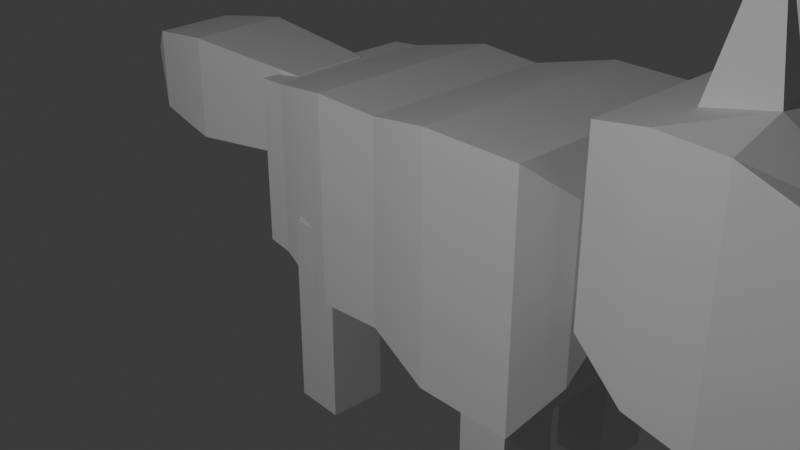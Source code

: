 # Source: 1_Alvin.blend  (saved by Blender 5.2.45; exported with 4.5.12 LTS)
import bpy
from mathutils import Matrix  # noqa: F401  (used for matrix-valued properties, if any)

bpy.ops.wm.read_factory_settings(use_empty=True)
scene = bpy.context.scene
scene.name = 'Scene'

# ---- collections
col_collection = bpy.data.collections.new('Collection'); scene.collection.children.link(col_collection)

# ---- materials (node trees are filled in below, after node groups)
mat_mi = bpy.data.materials.new('mi')

# ---- material node trees
mat_mi.use_nodes = True; mat_mi.node_tree.nodes.clear()
_N = mat_mi.node_tree.nodes; _L = mat_mi.node_tree.links
n0 = _N.new('ShaderNodeBsdfPrincipled'); n0.name = 'Principled BSDF'; n0.location = (-200, 100)
n0.inputs[10].default_value = 0.005
n1 = _N.new('ShaderNodeOutputMaterial'); n1.name = 'Material Output'; n1.location = (200, 100)
_L.new(n0.outputs[0], n1.inputs[0])
n1.is_active_output = True

# ---- world
world_world = bpy.data.worlds.new('World'); scene.world = world_world
world_world.use_nodes = True; world_world.node_tree.nodes.clear()
_N = world_world.node_tree.nodes; _L = world_world.node_tree.links
n0 = _N.new('ShaderNodeOutputWorld'); n0.name = 'World Output'; n0.location = (200, 100)
n1 = _N.new('ShaderNodeBackground'); n1.name = 'Background'; n1.location = (-200, 100)
n1.inputs[0].default_value = (0.05088, 0.05088, 0.05088, 1.0)
_L.new(n1.outputs[0], n0.inputs[0])
n0.is_active_output = True
world_world.color = (0.05088, 0.05088, 0.05088)
world_world.sun_shadow_jitter_overblur = 0.0

# ---- cameras
cam_camera = bpy.data.cameras.new('Camera')
cam_camera.clip_end = 100.0
cam_camera.ortho_scale = 7.314

# ---- lights
light_light = bpy.data.lights.new('Light', 'POINT')
light_light.energy = 1000.0
light_light.shadow_soft_size = 0.1

# ---- meshes
me_cube_001 = bpy.data.meshes.new('Cube.001')
me_cube_001.from_pydata([(-1.065, 3.36, -1.98), (-1.065, 3.36, -2.55), (-1.065, 2.79, -1.98), (-1.065, 2.79, -2.55), (-2.241, 2.222, -3.437), (-2.241, 3.928, -1.731), (-2.241, 3.928, -3.437), (-2.241, 2.222, -1.731), (-1.827, 4.075, -3.584), (-1.827, 4.075, -1.584), (-1.827, 2.075, -3.584), (-1.827, 2.075, -1.584), (-2.606, 2.2, -1.709), (-2.606, 3.95, -3.459), (-2.606, 2.2, -3.459), (-2.606, 3.95, -1.709), (-1.301, 2.075, -3.584), (-1.301, 4.075, -1.584), (-1.301, 4.075, -3.584), (-1.301, 2.075, -1.584), (-1.153, 2.391, -3.209), (-1.153, 3.759, -1.842), (-1.153, 3.759, -3.209), (-1.153, 2.391, -1.842), (-3.021, 3.804, -1.838), (-3.021, 3.804, -3.295), (-3.021, 2.346, -1.838), (-3.021, 2.346, -3.295), (-3.178, 3.785, -1.856), (-3.178, 3.785, -3.277), (-3.178, 2.365, -1.856), (-3.178, 2.365, -3.277), (-3.195, 3.392, -1.948), (-3.195, 3.392, -2.582), (-3.195, 2.758, -1.948), (-3.195, 2.758, -2.582), (-3.257, 3.392, -1.948), (-3.257, 3.392, -2.582), (-3.257, 2.758, -1.948), (-3.257, 2.758, -2.582), (-0.932, 2.79, -1.98), (-0.932, 2.79, -2.55), (-0.932, 3.36, -1.98), (-0.932, 3.36, -2.55)], [], [(15, 24, 26, 12), (22, 1, 3, 20), (14, 12, 26, 27), (3, 1, 43, 41), (22, 21, 0, 1), (13, 6, 4, 14), (13, 15, 5, 6), (17, 9, 11, 19), (6, 8, 10, 4), (16, 19, 11, 10), (6, 5, 9, 8), (10, 11, 7, 4), (9, 5, 7, 11), (25, 24, 15, 13), (25, 13, 14, 27), (4, 7, 12, 14), (5, 15, 12, 7), (20, 23, 19, 16), (21, 17, 19, 23), (8, 9, 17, 18), (8, 18, 16, 10), (0, 21, 23, 2), (3, 2, 23, 20), (18, 17, 21, 22), (18, 22, 20, 16), (25, 27, 31, 29), (24, 25, 29, 28), (27, 26, 30, 31), (26, 24, 28, 30), (35, 34, 38, 39), (33, 32, 28, 29), (32, 34, 30, 28), (34, 35, 31, 30), (35, 33, 29, 31), (39, 38, 36, 37), (32, 33, 37, 36), (33, 35, 39, 37), (34, 32, 36, 38), (43, 42, 40, 41), (2, 3, 41, 40), (1, 0, 42, 43), (0, 2, 40, 42)])
_uv = me_cube_001.uv_layers.new(name='UVMap')
_uv.uv.foreach_set('vector', [0.8208, 0.5, 0.875, 0.5, 0.875, 0.75, 0.8208, 0.75, 0.359, 0.5, 0.375, 0.5, 0.375, 0.75, 0.359, 0.75, 0.375, 0.9458, 0.625, 0.9458, 0.625, 1.0, 0.375, 1.0, 0.375, 0.75, 0.375, 0.5, 0.375, 0.5, 0.375, 0.75, 0.375, 0.484, 0.625, 0.484, 0.625, 0.5, 0.375, 0.5, 0.1792, 0.5, 0.2334, 0.5, 0.2334, 0.75, 0.1792, 0.75, 0.375, 0.3042, 0.625, 0.3042, 0.625, 0.3584, 0.375, 0.3584, 0.6571, 0.5, 0.7228, 0.5, 0.7228, 0.75, 0.6571, 0.75, 0.2334, 0.5, 0.2772, 0.5, 0.2772, 0.75, 0.2334, 0.75, 0.375, 0.7821, 0.625, 0.7821, 0.625, 0.8478, 0.375, 0.8478, 0.375, 0.3584, 0.625, 0.3584, 0.625, 0.4022, 0.375, 0.4022, 0.375, 0.8478, 0.625, 0.8478, 0.625, 0.8916, 0.375, 0.8916, 0.7228, 0.5, 0.7666, 0.5, 0.7666, 0.75, 0.7228, 0.75, 0.375, 0.25, 0.625, 0.25, 0.625, 0.3042, 0.375, 0.3042, 0.125, 0.5, 0.1792, 0.5, 0.1792, 0.75, 0.125, 0.75, 0.375, 0.8916, 0.625, 0.8916, 0.625, 0.9458, 0.375, 0.9458, 0.7666, 0.5, 0.8208, 0.5, 0.8208, 0.75, 0.7666, 0.75, 0.375, 0.766, 0.625, 0.766, 0.625, 0.7821, 0.375, 0.7821, 0.641, 0.5, 0.6571, 0.5, 0.6571, 0.75, 0.641, 0.75, 0.375, 0.4022, 0.625, 0.4022, 0.625, 0.4679, 0.375, 0.4679, 0.2772, 0.5, 0.3429, 0.5, 0.3429, 0.75, 0.2772, 0.75, 0.625, 0.5, 0.641, 0.5, 0.641, 0.75, 0.625, 0.75, 0.375, 0.75, 0.625, 0.75, 0.625, 0.766, 0.375, 0.766, 0.375, 0.4679, 0.625, 0.4679, 0.625, 0.484, 0.375, 0.484, 0.3429, 0.5, 0.359, 0.5, 0.359, 0.75, 0.3429, 0.75, 0.125, 0.5, 0.125, 0.75, 0.125, 0.75, 0.125, 0.5, 0.625, 0.25, 0.375, 0.25, 0.375, 0.25, 0.625, 0.25, 0.375, 1.0, 0.625, 1.0, 0.625, 1.0, 0.375, 1.0, 0.875, 0.75, 0.875, 0.5, 0.875, 0.5, 0.875, 0.75, 0.3917, 0.01673, 0.6083, 0.01673, 0.6083, 0.01673, 0.3917, 0.01673, 0.3917, 0.2333, 0.6083, 0.2333, 0.625, 0.25, 0.375, 0.25, 0.6083, 0.2333, 0.6083, 0.01673, 0.625, 0.0, 0.625, 0.25, 0.6083, 0.01673, 0.3917, 0.01673, 0.375, 0.0, 0.625, 0.0, 0.3917, 0.01673, 0.3917, 0.2333, 0.375, 0.25, 0.375, 0.0, 0.3917, 0.01673, 0.6083, 0.01673, 0.6083, 0.2333, 0.3917, 0.2333, 0.6083, 0.2333, 0.3917, 0.2333, 0.3917, 0.2333, 0.6083, 0.2333, 0.3917, 0.2333, 0.3917, 0.01673, 0.3917, 0.01673, 0.3917, 0.2333, 0.6083, 0.01673, 0.6083, 0.2333, 0.6083, 0.2333, 0.6083, 0.01673, 0.375, 0.5, 0.625, 0.5, 0.625, 0.75, 0.375, 0.75, 0.625, 0.75, 0.375, 0.75, 0.375, 0.75, 0.625, 0.75, 0.375, 0.5, 0.625, 0.5, 0.625, 0.5, 0.375, 0.5, 0.625, 0.5, 0.625, 0.75, 0.625, 0.75, 0.625, 0.5])
me_cube_001.update()
me_cube_002 = bpy.data.meshes.new('Cube.002')
me_cube_002.from_pydata([(-1.971, 0.883, -1.993), (-1.792, 0.8946, -3.649), (-1.971, -0.9063, -1.993), (-1.792, -0.8946, -3.649), (-3.908, 0.8043, -1.784), (-3.908, 0.8043, -3.388), (-3.908, -0.7992, -1.784), (-3.908, -0.7992, -3.388), (-1.792, -0.8946, -2.276), (-1.792, 0.8946, -2.276), (-3.908, 0.8043, -2.347), (-3.908, -0.7992, -2.347), (-1.792, -0.8946, -2.821), (-1.792, 0.8946, -2.821), (-3.908, 0.8043, -2.76), (-3.908, -0.7992, -2.76), (-1.792, -0.5141, -3.649), (-3.908, -0.3871, -3.388), (-3.908, -0.3871, -1.784), (-1.971, -0.5258, -1.993), (-1.792, -0.5141, -2.276), (-3.908, -0.3871, -2.347), (-3.908, -0.3871, -2.76), (-1.792, -0.5141, -2.821), (-1.792, 0.5561, -3.649), (-3.908, 0.424, -1.784), (-3.908, 0.424, -2.347), (-3.908, 0.424, -2.76), (-3.908, 0.424, -3.388), (-1.971, 0.5444, -1.993), (-1.792, 0.5561, -2.276), (-1.792, 0.5561, -2.821), (-1.087, 0.5128, -2.854), (-1.087, -0.4709, -2.854), (-1.087, -0.4709, -3.616), (-1.087, 0.5128, -3.616), (-3.322, -1.013, -1.617), (-3.322, 1.013, -3.649), (-3.322, 1.013, -1.617), (-3.322, -1.013, -3.649), (-3.322, 1.013, -2.276), (-3.322, -1.013, -2.276), (-3.322, -1.013, -2.821), (-3.322, 1.013, -2.821), (-3.322, -0.5141, -1.617), (-3.322, -0.5141, -3.649), (-3.322, 0.5561, -3.649), (-3.322, 0.5561, -1.617), (-2.743, 1.046, -1.625), (-2.743, -1.047, -3.732), (-2.743, 1.046, -2.247), (-2.743, 1.046, -2.836), (-2.77, -0.503, -1.497), (-2.763, 0.5592, -1.521), (-2.743, -1.047, -1.625), (-2.743, 1.046, -3.732), (-2.743, -1.047, -2.247), (-2.743, -1.047, -2.836), (-2.743, -0.5564, -3.732), (-2.743, 0.6006, -3.732), (-3.908, -0.1321, -3.388), (-1.971, -0.1893, -1.993), (-1.792, -0.1777, -2.276), (-1.792, -0.1777, -2.821), (-1.792, -0.1777, -3.649), (-3.908, -0.1321, -1.784), (-3.908, -0.1321, -2.347), (-3.908, -0.1321, -2.76), (-1.087, -0.1616, -2.854), (-1.087, -0.1616, -3.616), (-3.322, -0.1777, -3.649), (-3.322, -0.1777, -1.617), (-2.77, -0.2433, -1.497), (-2.743, -0.1927, -3.732), (-1.792, 0.2349, -3.649), (-3.908, 0.1805, -1.784), (-3.908, 0.1805, -2.347), (-3.908, 0.1805, -2.76), (-1.087, 0.2176, -3.616), (-3.908, 0.1805, -3.388), (-1.971, 0.2232, -1.993), (-1.792, 0.2349, -2.276), (-1.792, 0.2349, -2.821), (-1.087, 0.2176, -2.854), (-3.322, 0.2349, -3.649), (-3.322, 0.2349, -1.617), (-2.763, 0.2925, -1.521), (-2.743, 0.2533, -3.732), (-3.116, -0.3003, -0.7274), (-3.116, -0.4107, -0.7274), (-2.9, -0.4089, -0.8579), (-3.129, 0.4651, -0.7272), (-2.894, 0.4678, -0.8337), (-2.9, -0.3237, -0.8579), (-3.129, 0.3456, -0.7272), (-2.894, 0.3686, -0.8337)], [], [(41, 36, 6, 11), (58, 16, 3, 49), (50, 48, 0, 9), (26, 25, 4, 10), (44, 18, 6, 36), (20, 19, 2, 8), (23, 20, 8, 12), (27, 26, 10, 14), (51, 50, 9, 13), (42, 41, 11, 15), (39, 42, 15, 7), (55, 51, 13, 1), (28, 27, 14, 5), (16, 23, 12, 3), (23, 16, 34, 33), (7, 15, 22, 17), (15, 11, 21, 22), (63, 62, 20, 23), (62, 61, 19, 20), (71, 65, 18, 44), (11, 6, 18, 21), (73, 64, 16, 58), (55, 1, 24, 59), (38, 4, 25, 47), (9, 0, 29, 30), (13, 9, 30, 31), (1, 13, 31, 24), (79, 77, 27, 28), (77, 76, 26, 27), (76, 75, 25, 26), (69, 68, 33, 34), (24, 31, 32, 35), (63, 23, 33, 68), (74, 24, 35, 78), (48, 38, 47, 53), (5, 37, 46, 28), (60, 70, 45, 17), (44, 52, 90, 89), (5, 14, 43, 37), (49, 57, 42, 39), (57, 56, 41, 42), (14, 10, 40, 43), (52, 44, 36, 54), (10, 4, 38, 40), (17, 45, 39, 7), (56, 54, 36, 41), (8, 2, 54, 56), (19, 52, 54, 2), (12, 8, 56, 57), (3, 12, 57, 49), (61, 72, 52, 19), (0, 48, 53, 29), (37, 55, 59, 46), (70, 73, 58, 45), (37, 43, 51, 55), (43, 40, 50, 51), (40, 38, 48, 50), (45, 58, 49, 39), (84, 87, 73, 70), (80, 86, 72, 61), (86, 85, 71, 72), (79, 84, 70, 60), (16, 64, 69, 34), (82, 63, 68, 83), (78, 83, 68, 69), (21, 18, 65, 66), (22, 21, 66, 67), (17, 22, 67, 60), (87, 74, 64, 73), (85, 75, 65, 71), (81, 80, 61, 62), (82, 81, 62, 63), (31, 30, 81, 82), (30, 29, 80, 81), (47, 25, 75, 85), (59, 24, 74, 87), (35, 32, 83, 78), (31, 82, 83, 32), (28, 46, 84, 79), (47, 85, 94, 91), (29, 53, 86, 80), (46, 59, 87, 84), (64, 74, 78, 69), (66, 65, 75, 76), (67, 66, 76, 77), (60, 67, 77, 79), (93, 88, 89, 90), (92, 91, 94, 95), (71, 44, 89, 88), (86, 53, 92, 95), (85, 86, 95, 94), (72, 71, 88, 93), (53, 47, 91, 92), (52, 72, 93, 90)])
_uv = me_cube_002.uv_layers.new(name='UVMap')
_uv.uv.foreach_set('vector', [0.5372, 0.1809, 0.625, 0.1809, 0.625, 0.25, 0.5372, 0.25, 0.5126, 0.4358, 0.625, 0.4358, 0.625, 0.5, 0.5126, 0.5, 0.5372, 0.6376, 0.625, 0.6376, 0.625, 0.75, 0.5372, 0.75, 0.5372, 0.9407, 0.625, 0.9407, 0.625, 1.0, 0.5372, 1.0, 0.3059, 0.6858, 0.375, 0.6858, 0.375, 0.75, 0.3059, 0.75, 0.7872, 0.6858, 0.875, 0.6858, 0.875, 0.75, 0.7872, 0.75, 0.7229, 0.6858, 0.7872, 0.6858, 0.7872, 0.75, 0.7229, 0.75, 0.4729, 0.9407, 0.5372, 0.9407, 0.5372, 1.0, 0.4729, 1.0, 0.4729, 0.6376, 0.5372, 0.6376, 0.5372, 0.75, 0.4729, 0.75, 0.4729, 0.1809, 0.5372, 0.1809, 0.5372, 0.25, 0.4729, 0.25, 0.375, 0.1809, 0.4729, 0.1809, 0.4729, 0.25, 0.375, 0.25, 0.375, 0.6376, 0.4729, 0.6376, 0.4729, 0.75, 0.375, 0.75, 0.375, 0.9407, 0.4729, 0.9407, 0.4729, 1.0, 0.375, 1.0, 0.625, 0.6858, 0.7229, 0.6858, 0.7229, 0.75, 0.625, 0.75, 0.7229, 0.6858, 0.625, 0.6858, 0.625, 0.6858, 0.7229, 0.6858, 0.375, 0.75, 0.4729, 0.75, 0.4729, 0.8142, 0.375, 0.8142, 0.4729, 0.75, 0.5372, 0.75, 0.5372, 0.8142, 0.4729, 0.8142, 0.7229, 0.646, 0.7872, 0.646, 0.7872, 0.6858, 0.7229, 0.6858, 0.7872, 0.646, 0.875, 0.646, 0.875, 0.6858, 0.7872, 0.6858, 0.3059, 0.646, 0.375, 0.646, 0.375, 0.6858, 0.3059, 0.6858, 0.5372, 0.75, 0.625, 0.75, 0.625, 0.8142, 0.5372, 0.8142, 0.5126, 0.396, 0.625, 0.396, 0.625, 0.4358, 0.5126, 0.4358, 0.5126, 0.25, 0.625, 0.25, 0.625, 0.3093, 0.5126, 0.3093, 0.3059, 0.5, 0.375, 0.5, 0.375, 0.5593, 0.3059, 0.5593, 0.7872, 0.5, 0.875, 0.5, 0.875, 0.5593, 0.7872, 0.5593, 0.7229, 0.5, 0.7872, 0.5, 0.7872, 0.5593, 0.7229, 0.5593, 0.625, 0.5, 0.7229, 0.5, 0.7229, 0.5593, 0.625, 0.5593, 0.375, 0.9028, 0.4729, 0.9028, 0.4729, 0.9407, 0.375, 0.9407, 0.4729, 0.9028, 0.5372, 0.9028, 0.5372, 0.9407, 0.4729, 0.9407, 0.5372, 0.9028, 0.625, 0.9028, 0.625, 0.9407, 0.5372, 0.9407, 0.625, 0.646, 0.7229, 0.646, 0.7229, 0.6858, 0.625, 0.6858, 0.625, 0.5593, 0.7229, 0.5593, 0.7229, 0.5593, 0.625, 0.5593, 0.7229, 0.646, 0.7229, 0.6858, 0.7229, 0.6858, 0.7229, 0.646, 0.625, 0.3472, 0.625, 0.3093, 0.625, 0.3093, 0.625, 0.3472, 0.2374, 0.5, 0.3059, 0.5, 0.3059, 0.5593, 0.2374, 0.5593, 0.375, 0.25, 0.4441, 0.25, 0.4441, 0.3093, 0.375, 0.3093, 0.375, 0.396, 0.4441, 0.396, 0.4441, 0.4358, 0.375, 0.4358, 0.3059, 0.6858, 0.2374, 0.6858, 0.2374, 0.6858, 0.3059, 0.6858, 0.375, 0.5, 0.4729, 0.5, 0.4729, 0.5691, 0.375, 0.5691, 0.375, 0.1124, 0.4729, 0.1124, 0.4729, 0.1809, 0.375, 0.1809, 0.4729, 0.1124, 0.5372, 0.1124, 0.5372, 0.1809, 0.4729, 0.1809, 0.4729, 0.5, 0.5372, 0.5, 0.5372, 0.5691, 0.4729, 0.5691, 0.2374, 0.6858, 0.3059, 0.6858, 0.3059, 0.75, 0.2374, 0.75, 0.5372, 0.5, 0.625, 0.5, 0.625, 0.5691, 0.5372, 0.5691, 0.375, 0.4358, 0.4441, 0.4358, 0.4441, 0.5, 0.375, 0.5, 0.5372, 0.1124, 0.625, 0.1124, 0.625, 0.1809, 0.5372, 0.1809, 0.5372, 0.0, 0.625, 0.0, 0.625, 0.1124, 0.5372, 0.1124, 0.125, 0.6858, 0.2374, 0.6858, 0.2374, 0.75, 0.125, 0.75, 0.4729, 0.0, 0.5372, 0.0, 0.5372, 0.1124, 0.4729, 0.1124, 0.375, 0.0, 0.4729, 0.0, 0.4729, 0.1124, 0.375, 0.1124, 0.125, 0.646, 0.2374, 0.646, 0.2374, 0.6858, 0.125, 0.6858, 0.125, 0.5, 0.2374, 0.5, 0.2374, 0.5593, 0.125, 0.5593, 0.4441, 0.25, 0.5126, 0.25, 0.5126, 0.3093, 0.4441, 0.3093, 0.4441, 0.396, 0.5126, 0.396, 0.5126, 0.4358, 0.4441, 0.4358, 0.375, 0.5691, 0.4729, 0.5691, 0.4729, 0.6376, 0.375, 0.6376, 0.4729, 0.5691, 0.5372, 0.5691, 0.5372, 0.6376, 0.4729, 0.6376, 0.5372, 0.5691, 0.625, 0.5691, 0.625, 0.6376, 0.5372, 0.6376, 0.4441, 0.4358, 0.5126, 0.4358, 0.5126, 0.5, 0.4441, 0.5, 0.4441, 0.3472, 0.5126, 0.3472, 0.5126, 0.396, 0.4441, 0.396, 0.125, 0.5972, 0.2374, 0.5972, 0.2374, 0.646, 0.125, 0.646, 0.2374, 0.5972, 0.3059, 0.5972, 0.3059, 0.646, 0.2374, 0.646, 0.375, 0.3472, 0.4441, 0.3472, 0.4441, 0.396, 0.375, 0.396, 0.625, 0.4358, 0.625, 0.396, 0.625, 0.396, 0.625, 0.4358, 0.7229, 0.5972, 0.7229, 0.646, 0.7229, 0.646, 0.7229, 0.5972, 0.625, 0.5972, 0.7229, 0.5972, 0.7229, 0.646, 0.625, 0.646, 0.5372, 0.8142, 0.625, 0.8142, 0.625, 0.854, 0.5372, 0.854, 0.4729, 0.8142, 0.5372, 0.8142, 0.5372, 0.854, 0.4729, 0.854, 0.375, 0.8142, 0.4729, 0.8142, 0.4729, 0.854, 0.375, 0.854, 0.5126, 0.3472, 0.625, 0.3472, 0.625, 0.396, 0.5126, 0.396, 0.3059, 0.5972, 0.375, 0.5972, 0.375, 0.646, 0.3059, 0.646, 0.7872, 0.5972, 0.875, 0.5972, 0.875, 0.646, 0.7872, 0.646, 0.7229, 0.5972, 0.7872, 0.5972, 0.7872, 0.646, 0.7229, 0.646, 0.7229, 0.5593, 0.7872, 0.5593, 0.7872, 0.5972, 0.7229, 0.5972, 0.7872, 0.5593, 0.875, 0.5593, 0.875, 0.5972, 0.7872, 0.5972, 0.3059, 0.5593, 0.375, 0.5593, 0.375, 0.5972, 0.3059, 0.5972, 0.5126, 0.3093, 0.625, 0.3093, 0.625, 0.3472, 0.5126, 0.3472, 0.625, 0.5593, 0.7229, 0.5593, 0.7229, 0.5972, 0.625, 0.5972, 0.7229, 0.5593, 0.7229, 0.5972, 0.7229, 0.5972, 0.7229, 0.5593, 0.375, 0.3093, 0.4441, 0.3093, 0.4441, 0.3472, 0.375, 0.3472, 0.3059, 0.5593, 0.3059, 0.5972, 0.3059, 0.5972, 0.3059, 0.5593, 0.125, 0.5593, 0.2374, 0.5593, 0.2374, 0.5972, 0.125, 0.5972, 0.4441, 0.3093, 0.5126, 0.3093, 0.5126, 0.3472, 0.4441, 0.3472, 0.625, 0.396, 0.625, 0.3472, 0.625, 0.3472, 0.625, 0.396, 0.5372, 0.854, 0.625, 0.854, 0.625, 0.9028, 0.5372, 0.9028, 0.4729, 0.854, 0.5372, 0.854, 0.5372, 0.9028, 0.4729, 0.9028, 0.375, 0.854, 0.4729, 0.854, 0.4729, 0.9028, 0.375, 0.9028, 0.2374, 0.646, 0.3059, 0.646, 0.3059, 0.6858, 0.2374, 0.6858, 0.2374, 0.5593, 0.3059, 0.5593, 0.3059, 0.5972, 0.2374, 0.5972, 0.3059, 0.646, 0.3059, 0.6858, 0.3059, 0.6858, 0.3059, 0.646, 0.2374, 0.5972, 0.2374, 0.5593, 0.2374, 0.5593, 0.2374, 0.5972, 0.3059, 0.5972, 0.2374, 0.5972, 0.2374, 0.5972, 0.3059, 0.5972, 0.2374, 0.646, 0.3059, 0.646, 0.3059, 0.646, 0.2374, 0.646, 0.2374, 0.5593, 0.3059, 0.5593, 0.3059, 0.5593, 0.2374, 0.5593, 0.2374, 0.6858, 0.2374, 0.646, 0.2374, 0.646, 0.2374, 0.6858])
me_cube_002.update()
me_cube_003 = bpy.data.meshes.new('Cube.003')
me_cube_003.from_pydata([(-1.341, -0.006543, -0.006543), (-1.341, -0.006543, 0.006543), (-1.341, 0.006543, -0.006543), (-1.341, 0.006543, 0.006543), (1.47, -0.009622, -0.02527), (1.47, -0.009622, 0.02527), (1.47, 0.04091, -0.02527), (1.47, 0.04091, 0.02527), (0.8476, 0.4164, -0.4008), (0.8476, 0.4164, 0.4008), (0.8476, -0.3851, -0.4008), (0.8476, -0.3851, 0.4008), (0.1018, 0.5233, -0.5076), (0.1018, -0.492, 0.5076), (0.1018, 0.5233, 0.5076), (0.1018, -0.492, -0.5076), (-1.178, 0.4014, -0.4014), (-1.178, -0.4014, 0.4014), (-1.178, 0.4014, 0.4014), (-1.178, -0.4014, -0.4014), (0.3976, 0.4831, 0.4675), (0.3976, -0.4518, -0.4675), (0.3976, 0.4831, -0.4675), (0.3976, -0.4518, 0.4675)], [], [(0, 1, 3, 2), (8, 9, 7, 6), (6, 7, 5, 4), (19, 17, 1, 0), (8, 6, 4, 10), (18, 3, 1, 17), (7, 9, 11, 5), (22, 8, 10, 21), (4, 5, 11, 10), (22, 20, 9, 8), (16, 18, 14, 12), (16, 12, 15, 19), (20, 14, 13, 23), (21, 23, 13, 15), (2, 16, 19, 0), (2, 3, 18, 16), (14, 18, 17, 13), (15, 13, 17, 19), (10, 11, 23, 21), (9, 20, 23, 11), (12, 14, 20, 22), (12, 22, 21, 15)])
_uv = me_cube_003.uv_layers.new(name='UVMap')
_uv.uv.foreach_set('vector', [0.375, 0.0, 0.625, 0.0, 0.625, 0.25, 0.375, 0.25, 0.375, 0.4101, 0.625, 0.4101, 0.625, 0.5, 0.375, 0.5, 0.375, 0.5, 0.625, 0.5, 0.625, 0.75, 0.375, 0.75, 0.375, 0.9543, 0.625, 0.9543, 0.625, 1.0, 0.375, 1.0, 0.2851, 0.5, 0.375, 0.5, 0.375, 0.75, 0.2851, 0.75, 0.8293, 0.5, 0.875, 0.5, 0.875, 0.75, 0.8293, 0.75, 0.625, 0.5, 0.7149, 0.5, 0.7149, 0.75, 0.625, 0.75, 0.2552, 0.5, 0.2851, 0.5, 0.2851, 0.75, 0.2552, 0.75, 0.375, 0.75, 0.625, 0.75, 0.625, 0.8399, 0.375, 0.8399, 0.375, 0.3802, 0.625, 0.3802, 0.625, 0.4101, 0.375, 0.4101, 0.375, 0.2957, 0.625, 0.2957, 0.625, 0.3502, 0.375, 0.3502, 0.1707, 0.5, 0.2252, 0.5, 0.2252, 0.75, 0.1707, 0.75, 0.7448, 0.5, 0.7748, 0.5, 0.7748, 0.75, 0.7448, 0.75, 0.375, 0.8698, 0.625, 0.8698, 0.625, 0.8998, 0.375, 0.8998, 0.125, 0.5, 0.1707, 0.5, 0.1707, 0.75, 0.125, 0.75, 0.375, 0.25, 0.625, 0.25, 0.625, 0.2957, 0.375, 0.2957, 0.7748, 0.5, 0.8293, 0.5, 0.8293, 0.75, 0.7748, 0.75, 0.375, 0.8998, 0.625, 0.8998, 0.625, 0.9543, 0.375, 0.9543, 0.375, 0.8399, 0.625, 0.8399, 0.625, 0.8698, 0.375, 0.8698, 0.7149, 0.5, 0.7448, 0.5, 0.7448, 0.75, 0.7149, 0.75, 0.375, 0.3502, 0.625, 0.3502, 0.625, 0.3802, 0.375, 0.3802, 0.2252, 0.5, 0.2552, 0.5, 0.2552, 0.75, 0.2252, 0.75])
me_cube_003.update()
me_cube_004 = bpy.data.meshes.new('Cube.004')
me_cube_004.from_pydata([(1.106, 1.232, -1.0), (1.106, 1.232, 1.0), (1.106, 3.232, -1.0), (1.106, 3.232, 1.0), (1.757, 1.232, -1.0), (1.757, 1.232, 1.0), (1.757, 3.232, -1.0), (1.757, 3.232, 1.0)], [], [(0, 1, 3, 2), (2, 3, 7, 6), (6, 7, 5, 4), (4, 5, 1, 0), (2, 6, 4, 0), (7, 3, 1, 5)])
_uv = me_cube_004.uv_layers.new(name='UVMap')
_uv.uv.foreach_set('vector', [0.375, 0.0, 0.625, 0.0, 0.625, 0.25, 0.375, 0.25, 0.375, 0.25, 0.625, 0.25, 0.625, 0.5, 0.375, 0.5, 0.375, 0.5, 0.625, 0.5, 0.625, 0.75, 0.375, 0.75, 0.375, 0.75, 0.625, 0.75, 0.625, 1.0, 0.375, 1.0, 0.125, 0.5, 0.375, 0.5, 0.375, 0.75, 0.125, 0.75, 0.625, 0.5, 0.875, 0.5, 0.875, 0.75, 0.625, 0.75])
me_cube_004.materials.append(mat_mi)
me_cube_004.update()
arm_armature = bpy.data.armatures.new('Armature')  # bones are not reproduced

# ---- objects
ob_light = bpy.data.objects.new('Light', light_light)
ob_camera = bpy.data.objects.new('Camera', cam_camera)
ob_cube = bpy.data.objects.new('Cube', me_cube_001)
ob_cube_001 = bpy.data.objects.new('Cube.001', me_cube_002)
ob_cube_002 = bpy.data.objects.new('Cube.002', me_cube_003)
ob_cube_003 = bpy.data.objects.new('Cube.003', me_cube_004)
ob_armature = bpy.data.objects.new('Armature', arm_armature)

# ---- transforms, parenting, visibility, modifiers, constraints
ob_light.location = (2.385, -8.437, 8.216)
ob_light.rotation_euler = (0.6503, 0.05522, 0.3266)
ob_light.lock_rotations_4d = False
ob_light.empty_display_type = 'ARROWS'
ob_light.color = (0.0, 0.0, 0.0, 0.0)
ob_light.lineart.crease_threshold = 0.0
ob_camera.location = (7.359, -6.926, 7.271)
ob_camera.rotation_euler = (1.109, 0.0, 0.8149)
ob_camera.lock_rotations_4d = False
ob_camera.empty_display_type = 'ARROWS'
ob_camera.color = (0.0, 0.0, 0.0, 0.0)
ob_camera.display_type = 'WIRE'
ob_camera.lineart.crease_threshold = 0.0
ob_cube.location = (4.991, -3.724, 6.007)
ob_cube.rotation_euler = (0.0, -0.0, -0.006619)
ob_cube.scale = (1.962, 1.262, 1.262)
ob_cube_001.location = (7.235, -0.01769, 6.41)
ob_cube_001.rotation_euler = (0.0, -0.0, -0.0008749)
ob_cube_001.scale = (1.102, 1.102, 1.102)
ob_cube_002.location = (-2.309, -0.08726, 3.249)
ob_cube_002.rotation_euler = (0.0, -0.0, 3.194)
ob_cube_002.scale = (1.102, 1.102, 1.102)
ob_cube_003.location = (0.9047, 0.101, 1.334)
ob_cube_003.rotation_euler = (0.0, -0.0, -0.03374)
ob_cube_003.scale = (0.8344, 0.3101, 1.043)
_m = ob_cube_003.modifiers.new('Mirror', 'MIRROR')
_m.use_axis = (True, True, False)
ob_armature.location = (1.211, 0.2907, 2.549)
ob_armature.rotation_euler = (0.0, 1.473, 0.0)
ob_armature.show_in_front = True

# ---- collection membership
col_collection.objects.link(ob_light)
col_collection.objects.link(ob_camera)
col_collection.objects.link(ob_cube)
col_collection.objects.link(ob_cube_001)
col_collection.objects.link(ob_cube_002)
col_collection.objects.link(ob_cube_003)
col_collection.objects.link(ob_armature)

# ---- scene / render settings (as saved in the file)
scene.camera = ob_camera
scene.frame_start = 1; scene.frame_end = 250; scene.frame_set(0)
scene.render.engine = 'BLENDER_EEVEE_NEXT'
scene.render.bake_bias = 0.0
scene.render.bake_samples = 0
scene.render.compositor_device = 'GPU'
scene.eevee.use_volume_custom_range = False
scene.eevee.fast_gi_thickness_near = 0.1
scene.eevee.fast_gi_thickness_far = 0.0
scene.eevee.ray_tracing_options.screen_trace_thickness = 0.1
bpy.context.view_layer.update()
